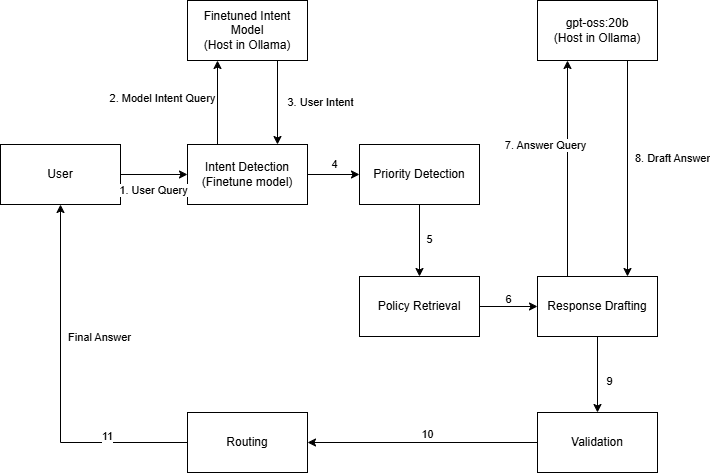

The diagram above was exported from draw.io. Its source (the exported page's mxGraphModel, read from the mxfile embedded in the PNG):
<mxGraphModel dx="1239" dy="694" grid="0" gridSize="10" guides="1" tooltips="1" connect="1" arrows="1" fold="1" page="1" pageScale="1" pageWidth="1169" pageHeight="827" background="#ffffff" math="0" shadow="0">
  <root>
    <mxCell id="0" />
    <mxCell id="1" parent="0" />
    <mxCell id="Trt9cql4tjKCL_TXzBnY-2" parent="1" style="rounded=0;whiteSpace=wrap;html=1;" value="User" vertex="1">
      <mxGeometry height="60" width="120" x="37" y="194" as="geometry" />
    </mxCell>
    <mxCell id="Trt9cql4tjKCL_TXzBnY-30" edge="1" parent="1" source="Trt9cql4tjKCL_TXzBnY-3" style="edgeStyle=orthogonalEdgeStyle;rounded=0;orthogonalLoop=1;jettySize=auto;html=1;exitX=0.25;exitY=0;exitDx=0;exitDy=0;entryX=0.25;entryY=1;entryDx=0;entryDy=0;" target="Trt9cql4tjKCL_TXzBnY-16">
      <mxGeometry relative="1" as="geometry" />
    </mxCell>
    <mxCell id="Trt9cql4tjKCL_TXzBnY-41" connectable="0" parent="Trt9cql4tjKCL_TXzBnY-30" style="edgeLabel;html=1;align=center;verticalAlign=middle;resizable=0;points=[];" value="2. Model Intent Query" vertex="1">
      <mxGeometry relative="1" x="-0.1353" as="geometry">
        <mxPoint x="-56" y="-11" as="offset" />
      </mxGeometry>
    </mxCell>
    <mxCell id="Trt9cql4tjKCL_TXzBnY-3" parent="1" style="rounded=0;whiteSpace=wrap;html=1;" value="&lt;div&gt;Intent Detection&lt;/div&gt;&lt;div&gt;(Finetune model)&lt;/div&gt;" vertex="1">
      <mxGeometry height="60" width="120" x="224" y="194" as="geometry" />
    </mxCell>
    <mxCell id="Trt9cql4tjKCL_TXzBnY-24" edge="1" parent="1" source="Trt9cql4tjKCL_TXzBnY-4" style="edgeStyle=orthogonalEdgeStyle;rounded=0;orthogonalLoop=1;jettySize=auto;html=1;exitX=0.5;exitY=1;exitDx=0;exitDy=0;entryX=0.5;entryY=0;entryDx=0;entryDy=0;" target="Trt9cql4tjKCL_TXzBnY-5">
      <mxGeometry relative="1" as="geometry" />
    </mxCell>
    <mxCell id="Trt9cql4tjKCL_TXzBnY-45" connectable="0" parent="Trt9cql4tjKCL_TXzBnY-24" style="edgeLabel;html=1;align=center;verticalAlign=middle;resizable=0;points=[];" value="5" vertex="1">
      <mxGeometry relative="1" x="-0.0643" y="1" as="geometry">
        <mxPoint x="8" as="offset" />
      </mxGeometry>
    </mxCell>
    <mxCell id="Trt9cql4tjKCL_TXzBnY-4" parent="1" style="rounded=0;whiteSpace=wrap;html=1;" value="Priority Detection" vertex="1">
      <mxGeometry height="60" width="120" x="396" y="194" as="geometry" />
    </mxCell>
    <mxCell id="Trt9cql4tjKCL_TXzBnY-5" parent="1" style="rounded=0;whiteSpace=wrap;html=1;" value="Policy Retrieval" vertex="1">
      <mxGeometry height="60" width="120" x="396" y="326" as="geometry" />
    </mxCell>
    <mxCell id="Trt9cql4tjKCL_TXzBnY-32" edge="1" parent="1" source="Trt9cql4tjKCL_TXzBnY-6" style="edgeStyle=orthogonalEdgeStyle;rounded=0;orthogonalLoop=1;jettySize=auto;html=1;exitX=0.25;exitY=0;exitDx=0;exitDy=0;entryX=0.25;entryY=1;entryDx=0;entryDy=0;" target="Trt9cql4tjKCL_TXzBnY-17">
      <mxGeometry relative="1" as="geometry" />
    </mxCell>
    <mxCell id="Trt9cql4tjKCL_TXzBnY-47" connectable="0" parent="Trt9cql4tjKCL_TXzBnY-32" style="edgeLabel;html=1;align=center;verticalAlign=middle;resizable=0;points=[];" value="7. Answer Query" vertex="1">
      <mxGeometry relative="1" x="-0.1823" y="-1" as="geometry">
        <mxPoint x="-24" y="-44" as="offset" />
      </mxGeometry>
    </mxCell>
    <mxCell id="Trt9cql4tjKCL_TXzBnY-35" edge="1" parent="1" source="Trt9cql4tjKCL_TXzBnY-6" style="edgeStyle=orthogonalEdgeStyle;rounded=0;orthogonalLoop=1;jettySize=auto;html=1;exitX=0.5;exitY=1;exitDx=0;exitDy=0;entryX=0.5;entryY=0;entryDx=0;entryDy=0;" target="Trt9cql4tjKCL_TXzBnY-7">
      <mxGeometry relative="1" as="geometry" />
    </mxCell>
    <mxCell id="Trt9cql4tjKCL_TXzBnY-49" connectable="0" parent="Trt9cql4tjKCL_TXzBnY-35" style="edgeLabel;html=1;align=center;verticalAlign=middle;resizable=0;points=[];" value="9" vertex="1">
      <mxGeometry relative="1" x="-0.1941" y="-1" as="geometry">
        <mxPoint x="12" y="13" as="offset" />
      </mxGeometry>
    </mxCell>
    <mxCell id="Trt9cql4tjKCL_TXzBnY-6" parent="1" style="rounded=0;whiteSpace=wrap;html=1;" value="Response Drafting" vertex="1">
      <mxGeometry height="60" width="120" x="574" y="326" as="geometry" />
    </mxCell>
    <mxCell id="Trt9cql4tjKCL_TXzBnY-39" edge="1" parent="1" source="Trt9cql4tjKCL_TXzBnY-7" style="edgeStyle=orthogonalEdgeStyle;rounded=0;orthogonalLoop=1;jettySize=auto;html=1;exitX=0;exitY=0.5;exitDx=0;exitDy=0;entryX=1;entryY=0.5;entryDx=0;entryDy=0;" target="Trt9cql4tjKCL_TXzBnY-8">
      <mxGeometry relative="1" as="geometry" />
    </mxCell>
    <mxCell id="Trt9cql4tjKCL_TXzBnY-50" connectable="0" parent="Trt9cql4tjKCL_TXzBnY-39" style="edgeLabel;html=1;align=center;verticalAlign=middle;resizable=0;points=[];" value="10" vertex="1">
      <mxGeometry relative="1" x="-0.0314" y="-3" as="geometry">
        <mxPoint y="-6" as="offset" />
      </mxGeometry>
    </mxCell>
    <mxCell id="Trt9cql4tjKCL_TXzBnY-7" parent="1" style="rounded=0;whiteSpace=wrap;html=1;" value="Validation" vertex="1">
      <mxGeometry height="60" width="120" x="574" y="462" as="geometry" />
    </mxCell>
    <mxCell id="Trt9cql4tjKCL_TXzBnY-37" edge="1" parent="1" source="Trt9cql4tjKCL_TXzBnY-8" style="edgeStyle=orthogonalEdgeStyle;rounded=0;orthogonalLoop=1;jettySize=auto;html=1;exitX=0;exitY=0.5;exitDx=0;exitDy=0;entryX=0.5;entryY=1;entryDx=0;entryDy=0;" target="Trt9cql4tjKCL_TXzBnY-2">
      <mxGeometry relative="1" as="geometry" />
    </mxCell>
    <mxCell id="Trt9cql4tjKCL_TXzBnY-38" connectable="0" parent="Trt9cql4tjKCL_TXzBnY-37" style="edgeLabel;html=1;align=center;verticalAlign=middle;resizable=0;points=[];" value="Final Answer" vertex="1">
      <mxGeometry relative="1" x="0.2727" y="-3" as="geometry">
        <mxPoint x="35" y="-1" as="offset" />
      </mxGeometry>
    </mxCell>
    <mxCell id="Trt9cql4tjKCL_TXzBnY-51" connectable="0" parent="Trt9cql4tjKCL_TXzBnY-37" style="edgeLabel;html=1;align=center;verticalAlign=middle;resizable=0;points=[];" value="11" vertex="1">
      <mxGeometry relative="1" x="-0.481" y="1" as="geometry">
        <mxPoint x="14" y="-8" as="offset" />
      </mxGeometry>
    </mxCell>
    <mxCell id="Trt9cql4tjKCL_TXzBnY-8" parent="1" style="rounded=0;whiteSpace=wrap;html=1;" value="Routing" vertex="1">
      <mxGeometry height="60" width="120" x="224" y="462" as="geometry" />
    </mxCell>
    <mxCell id="Trt9cql4tjKCL_TXzBnY-31" edge="1" parent="1" source="Trt9cql4tjKCL_TXzBnY-16" style="edgeStyle=orthogonalEdgeStyle;rounded=0;orthogonalLoop=1;jettySize=auto;html=1;exitX=0.75;exitY=1;exitDx=0;exitDy=0;entryX=0.75;entryY=0;entryDx=0;entryDy=0;" target="Trt9cql4tjKCL_TXzBnY-3">
      <mxGeometry relative="1" as="geometry" />
    </mxCell>
    <mxCell id="Trt9cql4tjKCL_TXzBnY-43" connectable="0" parent="Trt9cql4tjKCL_TXzBnY-31" style="edgeLabel;html=1;align=center;verticalAlign=middle;resizable=0;points=[];" value="3. User Intent" vertex="1">
      <mxGeometry relative="1" x="0.056" as="geometry">
        <mxPoint x="42" y="-3" as="offset" />
      </mxGeometry>
    </mxCell>
    <mxCell id="Trt9cql4tjKCL_TXzBnY-16" parent="1" style="rounded=0;whiteSpace=wrap;html=1;" value="Finetuned Intent Model&lt;div&gt;(Host in Ollama)&lt;/div&gt;" vertex="1">
      <mxGeometry height="60" width="120" x="224" y="50" as="geometry" />
    </mxCell>
    <mxCell id="Trt9cql4tjKCL_TXzBnY-33" edge="1" parent="1" source="Trt9cql4tjKCL_TXzBnY-17" style="edgeStyle=orthogonalEdgeStyle;rounded=0;orthogonalLoop=1;jettySize=auto;html=1;exitX=0.75;exitY=1;exitDx=0;exitDy=0;entryX=0.75;entryY=0;entryDx=0;entryDy=0;" target="Trt9cql4tjKCL_TXzBnY-6">
      <mxGeometry relative="1" as="geometry" />
    </mxCell>
    <mxCell id="Trt9cql4tjKCL_TXzBnY-48" connectable="0" parent="Trt9cql4tjKCL_TXzBnY-33" style="edgeLabel;html=1;align=center;verticalAlign=middle;resizable=0;points=[];" value="8. Draft Answer" vertex="1">
      <mxGeometry relative="1" x="0.1907" y="2" as="geometry">
        <mxPoint x="42" y="-32" as="offset" />
      </mxGeometry>
    </mxCell>
    <mxCell id="Trt9cql4tjKCL_TXzBnY-17" parent="1" style="rounded=0;whiteSpace=wrap;html=1;" value="gpt-oss:20b&lt;div&gt;(Host in Ollama)&lt;/div&gt;" vertex="1">
      <mxGeometry height="60" width="120" x="574" y="50" as="geometry" />
    </mxCell>
    <mxCell id="Trt9cql4tjKCL_TXzBnY-18" edge="1" parent="1" source="Trt9cql4tjKCL_TXzBnY-2" style="endArrow=classic;html=1;rounded=0;exitX=1;exitY=0.5;exitDx=0;exitDy=0;entryX=0;entryY=0.5;entryDx=0;entryDy=0;" target="Trt9cql4tjKCL_TXzBnY-3" value="">
      <mxGeometry height="50" relative="1" width="50" as="geometry">
        <mxPoint x="561" y="293" as="sourcePoint" />
        <mxPoint x="611" y="243" as="targetPoint" />
      </mxGeometry>
    </mxCell>
    <mxCell id="Trt9cql4tjKCL_TXzBnY-40" connectable="0" parent="Trt9cql4tjKCL_TXzBnY-18" style="edgeLabel;html=1;align=center;verticalAlign=middle;resizable=0;points=[];" value="1. User Query" vertex="1">
      <mxGeometry relative="1" x="-0.3846" y="1" as="geometry">
        <mxPoint x="11" y="16" as="offset" />
      </mxGeometry>
    </mxCell>
    <mxCell id="Trt9cql4tjKCL_TXzBnY-19" edge="1" parent="1" source="Trt9cql4tjKCL_TXzBnY-3" style="endArrow=classic;html=1;rounded=0;exitX=1;exitY=0.5;exitDx=0;exitDy=0;entryX=0;entryY=0.5;entryDx=0;entryDy=0;" target="Trt9cql4tjKCL_TXzBnY-4" value="">
      <mxGeometry height="50" relative="1" width="50" as="geometry">
        <mxPoint x="561" y="293" as="sourcePoint" />
        <mxPoint x="611" y="243" as="targetPoint" />
      </mxGeometry>
    </mxCell>
    <mxCell id="Trt9cql4tjKCL_TXzBnY-44" connectable="0" parent="Trt9cql4tjKCL_TXzBnY-19" style="edgeLabel;html=1;align=center;verticalAlign=middle;resizable=0;points=[];" value="4" vertex="1">
      <mxGeometry relative="1" x="-0.0276" as="geometry">
        <mxPoint x="1" y="-11" as="offset" />
      </mxGeometry>
    </mxCell>
    <mxCell id="Trt9cql4tjKCL_TXzBnY-21" edge="1" parent="1" source="Trt9cql4tjKCL_TXzBnY-5" style="endArrow=classic;html=1;rounded=0;exitX=1;exitY=0.5;exitDx=0;exitDy=0;entryX=0;entryY=0.5;entryDx=0;entryDy=0;" target="Trt9cql4tjKCL_TXzBnY-6" value="">
      <mxGeometry height="50" relative="1" width="50" as="geometry">
        <mxPoint x="561" y="293" as="sourcePoint" />
        <mxPoint x="611" y="243" as="targetPoint" />
      </mxGeometry>
    </mxCell>
    <mxCell id="Trt9cql4tjKCL_TXzBnY-46" connectable="0" parent="Trt9cql4tjKCL_TXzBnY-21" style="edgeLabel;html=1;align=center;verticalAlign=middle;resizable=0;points=[];" value="6" vertex="1">
      <mxGeometry relative="1" x="-0.0248" as="geometry">
        <mxPoint y="-8" as="offset" />
      </mxGeometry>
    </mxCell>
  </root>
</mxGraphModel>